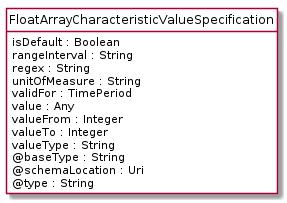

The diagram above was rendered by PlantUML. Its source (embedded in the PNG):
@startuml
hide circle
hide methods
hide stereotype
show <<Enumeration>> stereotype
skinparam class {
   BackgroundColor<<Enumeration>> #E6F5F7
   BackgroundColor<<Ref>> #FFFFE0
   BackgroundColor<<Pivot>> #FFFFFFF
   BackgroundColor<<SimpleType>> #E2F0DA
   BackgroundColor #FCF2E3
}

class FloatArrayCharacteristicValueSpecification <<Pivot>> {
    isDefault : Boolean
    rangeInterval : String
    regex : String
    unitOfMeasure : String
    validFor : TimePeriod
    value : Any
    valueFrom : Integer
    valueTo : Integer
    valueType : String
    @baseType : String
    @schemaLocation : Uri
    @type : String
}


@enduml